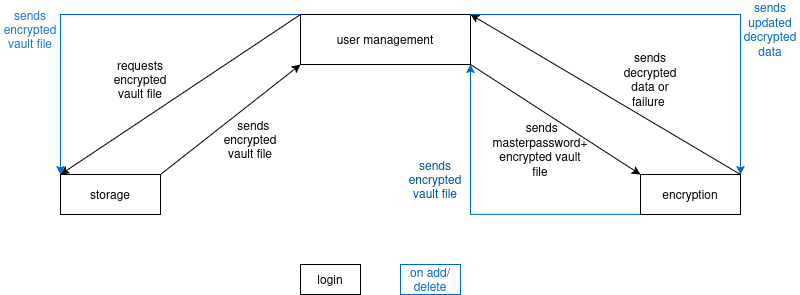

The diagram above was exported from draw.io. Its source (the exported page's mxGraphModel, read from the mxfile embedded in the PNG):
<mxGraphModel dx="1007" dy="782" grid="1" gridSize="10" guides="1" tooltips="1" connect="1" arrows="1" fold="1" page="1" pageScale="1" pageWidth="850" pageHeight="1100" math="0" shadow="0">
  <root>
    <mxCell id="0" />
    <mxCell id="1" parent="0" />
    <mxCell id="cp3q9w1BxE0pWkl4N1_n-2" parent="1" style="whiteSpace=wrap;html=1;align=center;" value="user management" vertex="1">
      <mxGeometry height="50" width="170" x="320" y="160" as="geometry" />
    </mxCell>
    <mxCell id="cp3q9w1BxE0pWkl4N1_n-3" parent="1" style="whiteSpace=wrap;html=1;align=center;" value="encryption" vertex="1">
      <mxGeometry height="40" width="100" x="660" y="320" as="geometry" />
    </mxCell>
    <mxCell id="cp3q9w1BxE0pWkl4N1_n-4" parent="1" style="whiteSpace=wrap;html=1;align=center;" value="storage" vertex="1">
      <mxGeometry height="40" width="100" x="80" y="320" as="geometry" />
    </mxCell>
    <mxCell id="cp3q9w1BxE0pWkl4N1_n-5" edge="1" parent="1" source="cp3q9w1BxE0pWkl4N1_n-2" style="endArrow=classic;html=1;rounded=0;entryX=0;entryY=0;entryDx=0;entryDy=0;exitX=0;exitY=0;exitDx=0;exitDy=0;" target="cp3q9w1BxE0pWkl4N1_n-4" value="">
      <mxGeometry relative="1" as="geometry">
        <mxPoint x="320" y="210" as="sourcePoint" />
        <mxPoint x="240" y="310" as="targetPoint" />
      </mxGeometry>
    </mxCell>
    <mxCell id="cp3q9w1BxE0pWkl4N1_n-8" parent="1" style="text;html=1;whiteSpace=wrap;strokeColor=none;fillColor=none;align=center;verticalAlign=middle;rounded=0;" value="requests encrypted vault file" vertex="1">
      <mxGeometry height="30" width="60" x="130" y="210" as="geometry" />
    </mxCell>
    <mxCell id="cp3q9w1BxE0pWkl4N1_n-9" edge="1" parent="1" source="cp3q9w1BxE0pWkl4N1_n-4" style="endArrow=classic;html=1;rounded=0;entryX=0;entryY=1;entryDx=0;entryDy=0;exitX=1;exitY=0;exitDx=0;exitDy=0;" target="cp3q9w1BxE0pWkl4N1_n-2" value="">
      <mxGeometry height="50" relative="1" width="50" as="geometry">
        <mxPoint x="220" y="320" as="sourcePoint" />
        <mxPoint x="270" y="270" as="targetPoint" />
      </mxGeometry>
    </mxCell>
    <mxCell id="cp3q9w1BxE0pWkl4N1_n-10" parent="1" style="text;html=1;whiteSpace=wrap;strokeColor=none;fillColor=none;align=center;verticalAlign=middle;rounded=0;" value="&amp;nbsp; sends encrypted vault file" vertex="1">
      <mxGeometry height="30" width="60" x="240" y="270" as="geometry" />
    </mxCell>
    <mxCell id="cp3q9w1BxE0pWkl4N1_n-11" edge="1" parent="1" source="cp3q9w1BxE0pWkl4N1_n-2" style="endArrow=classic;html=1;rounded=0;exitX=1;exitY=1;exitDx=0;exitDy=0;entryX=0;entryY=0;entryDx=0;entryDy=0;" target="cp3q9w1BxE0pWkl4N1_n-3" value="">
      <mxGeometry height="50" relative="1" width="50" as="geometry">
        <mxPoint x="400" y="430" as="sourcePoint" />
        <mxPoint x="450" y="380" as="targetPoint" />
      </mxGeometry>
    </mxCell>
    <mxCell id="cp3q9w1BxE0pWkl4N1_n-12" parent="1" style="text;html=1;whiteSpace=wrap;strokeColor=none;fillColor=none;align=center;verticalAlign=middle;rounded=0;" value="&amp;nbsp;sends masterpassword+ encrypted vault file" vertex="1">
      <mxGeometry height="30" width="60" x="530" y="280" as="geometry" />
    </mxCell>
    <mxCell id="cp3q9w1BxE0pWkl4N1_n-13" edge="1" parent="1" source="cp3q9w1BxE0pWkl4N1_n-3" style="endArrow=classic;html=1;rounded=0;exitX=1;exitY=0;exitDx=0;exitDy=0;entryX=1;entryY=0;entryDx=0;entryDy=0;" target="cp3q9w1BxE0pWkl4N1_n-2" value="">
      <mxGeometry height="50" relative="1" width="50" as="geometry">
        <mxPoint x="570" y="250" as="sourcePoint" />
        <mxPoint x="620" y="200" as="targetPoint" />
      </mxGeometry>
    </mxCell>
    <mxCell id="cp3q9w1BxE0pWkl4N1_n-14" parent="1" style="text;html=1;whiteSpace=wrap;strokeColor=none;fillColor=none;align=center;verticalAlign=middle;rounded=0;" value="sends decrypted data or failure&amp;nbsp;" vertex="1">
      <mxGeometry height="30" width="60" x="640" y="210" as="geometry" />
    </mxCell>
    <mxCell id="cp3q9w1BxE0pWkl4N1_n-22" edge="1" parent="1" source="cp3q9w1BxE0pWkl4N1_n-2" style="endArrow=classic;html=1;rounded=0;fillColor=#dae8fc;strokeColor=#0066CC;exitX=0;exitY=0;exitDx=0;exitDy=0;entryX=0;entryY=0;entryDx=0;entryDy=0;" target="cp3q9w1BxE0pWkl4N1_n-4" value="">
      <mxGeometry height="50" relative="1" width="50" as="geometry">
        <Array as="points">
          <mxPoint x="80" y="160" />
        </Array>
        <mxPoint x="130" y="160" as="sourcePoint" />
        <mxPoint x="20" y="280" as="targetPoint" />
      </mxGeometry>
    </mxCell>
    <mxCell id="cp3q9w1BxE0pWkl4N1_n-27" parent="1" style="text;html=1;whiteSpace=wrap;strokeColor=none;fillColor=none;align=center;verticalAlign=middle;rounded=0;" value="&lt;span style=&quot;color: light-dark(rgb(28, 113, 216), rgb(255, 119, 119));&quot;&gt;sends encrypted vault file&lt;/span&gt;" vertex="1">
      <mxGeometry height="30" width="60" x="20" y="160" as="geometry" />
    </mxCell>
    <mxCell id="cp3q9w1BxE0pWkl4N1_n-30" parent="1" style="text;html=1;whiteSpace=wrap;strokeColor=#0066CC;fillColor=none;align=center;verticalAlign=middle;rounded=0;" value="&lt;span style=&quot;color: rgb(0, 102, 204);&quot;&gt;on add/delete&lt;/span&gt;" vertex="1">
      <mxGeometry height="30" width="60" x="420" y="410" as="geometry" />
    </mxCell>
    <mxCell id="cp3q9w1BxE0pWkl4N1_n-31" edge="1" parent="1" source="cp3q9w1BxE0pWkl4N1_n-2" style="endArrow=classic;html=1;rounded=0;entryX=1;entryY=0;entryDx=0;entryDy=0;strokeColor=#0066CC;exitX=1;exitY=0;exitDx=0;exitDy=0;" target="cp3q9w1BxE0pWkl4N1_n-3" value="">
      <mxGeometry height="50" relative="1" width="50" as="geometry">
        <Array as="points">
          <mxPoint x="760" y="160" />
        </Array>
        <mxPoint x="475" y="160" as="sourcePoint" />
        <mxPoint x="525" y="110" as="targetPoint" />
      </mxGeometry>
    </mxCell>
    <mxCell id="cp3q9w1BxE0pWkl4N1_n-32" parent="1" style="text;html=1;whiteSpace=wrap;strokeColor=none;fillColor=none;align=center;verticalAlign=middle;rounded=0;" value="&lt;span style=&quot;color: light-dark(rgb(0, 102, 204), rgb(237, 237, 237));&quot;&gt;sends updated decrypted data&lt;/span&gt;" vertex="1">
      <mxGeometry height="30" width="60" x="760" y="160" as="geometry" />
    </mxCell>
    <mxCell id="cp3q9w1BxE0pWkl4N1_n-36" edge="1" parent="1" source="cp3q9w1BxE0pWkl4N1_n-3" style="endArrow=classic;html=1;rounded=0;exitX=0;exitY=1;exitDx=0;exitDy=0;entryX=1;entryY=1;entryDx=0;entryDy=0;strokeColor=light-dark(#0066CC,#EDEDED);" target="cp3q9w1BxE0pWkl4N1_n-2" value="">
      <mxGeometry height="50" relative="1" width="50" as="geometry">
        <Array as="points">
          <mxPoint x="490" y="360" />
        </Array>
        <mxPoint x="400" y="400" as="sourcePoint" />
        <mxPoint x="450" y="350" as="targetPoint" />
      </mxGeometry>
    </mxCell>
    <mxCell id="cp3q9w1BxE0pWkl4N1_n-37" parent="1" style="text;html=1;whiteSpace=wrap;strokeColor=none;fillColor=none;align=center;verticalAlign=middle;rounded=0;fontColor=#004C99;" value="&lt;span style=&quot;&quot;&gt;sends encrypted vault file&lt;/span&gt;" vertex="1">
      <mxGeometry height="30" width="60" x="425" y="310" as="geometry" />
    </mxCell>
    <mxCell id="cp3q9w1BxE0pWkl4N1_n-38" parent="1" style="text;html=1;whiteSpace=wrap;strokeColor=#000000;fillColor=none;align=center;verticalAlign=middle;rounded=0;fontColor=#000000;" value="login" vertex="1">
      <mxGeometry height="30" width="60" x="320" y="410" as="geometry" />
    </mxCell>
  </root>
</mxGraphModel>